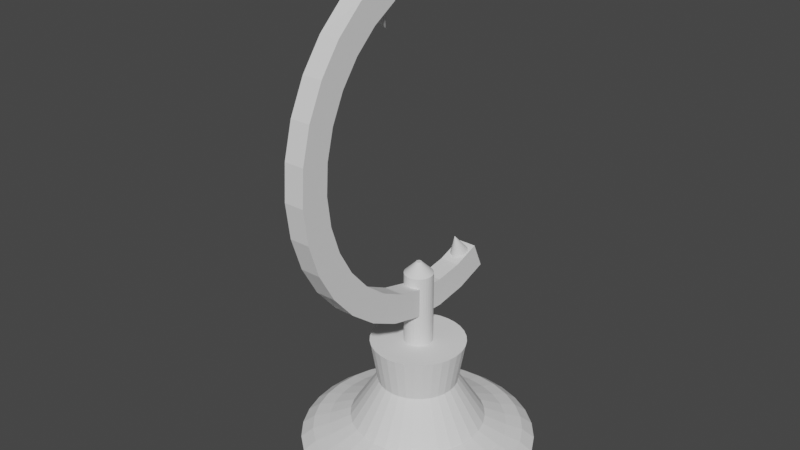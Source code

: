 # Source: Globe.blend  (saved by Blender 2.81.16; exported with 4.5.12 LTS)
import bpy
from mathutils import Matrix  # noqa: F401  (used for matrix-valued properties, if any)

bpy.ops.wm.read_factory_settings(use_empty=True)
scene = bpy.context.scene
scene.name = 'Scene'

# ---- collections
col_collection = bpy.data.collections.new('Collection'); scene.collection.children.link(col_collection)

# ---- world
world_world = bpy.data.worlds.new('World'); scene.world = world_world
world_world.use_nodes = True; world_world.node_tree.nodes.clear()
_N = world_world.node_tree.nodes; _L = world_world.node_tree.links
n0 = _N.new('ShaderNodeOutputWorld'); n0.name = 'World Output'; n0.location = (300, 300)
n1 = _N.new('ShaderNodeBackground'); n1.name = 'Background'; n1.location = (10, 300)
n1.inputs[0].default_value = (0.05088, 0.05088, 0.05088, 1.0)
_L.new(n1.outputs[0], n0.inputs[0])
n0.is_active_output = True
world_world.color = (0.05088, 0.05088, 0.05088)
world_world.use_sun_shadow = False
world_world.sun_shadow_jitter_overblur = 0.0

# ---- meshes
me_circle = bpy.data.meshes.new('Circle')
me_circle.from_pydata([(0.0, 1.0, 0.0), (-0.1951, 0.9808, 0.0), (-0.3827, 0.9239, 0.0), (-0.5556, 0.8315, 0.0), (-0.7071, 0.7071, 0.0), (-0.8315, 0.5556, 0.0), (-0.9239, 0.3827, 0.0), (-0.9808, 0.1951, 0.0), (-1.0, 7.55e-08, 0.0), (-0.9808, -0.1951, 0.0), (-0.9239, -0.3827, 0.0), (-0.8315, -0.5556, 0.0), (-0.7071, -0.7071, 0.0), (-0.5556, -0.8315, 0.0), (-0.3827, -0.9239, 0.0), (-0.1951, -0.9808, 0.0), (3.258e-07, -1.0, 0.0), (0.1951, -0.9808, 0.0), (0.3827, -0.9239, 0.0), (0.5556, -0.8315, 0.0), (0.7071, -0.7071, 0.0), (0.8315, -0.5556, 0.0), (0.9239, -0.3827, 0.0), (0.9808, -0.1951, 0.0), (1.0, 9.656e-07, 0.0), (0.9808, 0.1951, 0.0), (0.9239, 0.3827, 0.0), (0.8315, 0.5556, 0.0), (0.7071, 0.7071, 0.0), (0.5556, 0.8315, 0.0), (0.3827, 0.9239, 0.0), (0.1951, 0.9808, 0.0), (-0.02381, 0.1197, 0.935), (2.176e-07, 0.122, 0.935), (-0.0467, 0.1127, 0.935), (-0.06779, 0.1015, 0.935), (-0.08628, 0.08628, 0.935), (-0.1015, 0.06779, 0.935), (-0.1127, 0.0467, 0.935), (-0.1197, 0.02381, 0.935), (-0.122, -7.027e-09, 0.935), (-0.1197, -0.02381, 0.935), (-0.1127, -0.0467, 0.935), (-0.1015, -0.06779, 0.935), (-0.08628, -0.08628, 0.935), (-0.06779, -0.1015, 0.935), (-0.0467, -0.1127, 0.935), (-0.02381, -0.1197, 0.935), (3.242e-08, -0.122, 0.935), (0.02381, -0.1197, 0.935), (0.0467, -0.1127, 0.935), (0.06779, -0.1015, 0.935), (0.08628, -0.08628, 0.935), (0.1015, -0.06779, 0.935), (0.1127, -0.0467, 0.935), (0.1197, -0.02381, 0.935), (0.122, 1.082e-07, 0.935), (0.1197, 0.02381, 0.935), (0.1127, 0.0467, 0.935), (0.1015, 0.06779, 0.935), (0.08628, 0.08628, 0.935), (0.06779, 0.1015, 0.935), (0.0467, 0.1127, 0.935), (0.02381, 0.1197, 0.935), (-0.175, 0.88, 0.07826), (3.924e-08, 0.8972, 0.07826), (-0.3434, 0.8289, 0.07826), (-0.4985, 0.746, 0.07826), (-0.6344, 0.6344, 0.07826), (-0.746, 0.4985, 0.07826), (-0.8289, 0.3434, 0.07826), (-0.88, 0.175, 0.07826), (-0.8972, 5.973e-08, 0.07826), (-0.88, -0.175, 0.07826), (-0.8289, -0.3434, 0.07826), (-0.746, -0.4985, 0.07826), (-0.6344, -0.6344, 0.07826), (-0.4985, -0.746, 0.07826), (-0.3434, -0.8289, 0.07826), (-0.175, -0.88, 0.07826), (2.943e-07, -0.8972, 0.07826), (0.175, -0.88, 0.07826), (0.3434, -0.8289, 0.07826), (0.4985, -0.746, 0.07826), (0.6344, -0.6344, 0.07826), (0.746, -0.4985, 0.07826), (0.8289, -0.3434, 0.07826), (0.88, -0.175, 0.07826), (0.8972, 8.71e-07, 0.07826), (0.88, 0.175, 0.07826), (0.8289, 0.3434, 0.07826), (0.746, 0.4985, 0.07826), (0.6344, 0.6344, 0.07826), (0.4985, 0.746, 0.07826), (0.3434, 0.8289, 0.07826), (0.175, 0.88, 0.07826), (-0.148, 0.7443, 0.1174), (9.881e-08, 0.7589, 0.1174), (-0.2904, 0.7011, 0.1174), (-0.4216, 0.631, 0.1174), (-0.5366, 0.5366, 0.1174), (-0.631, 0.4216, 0.1174), (-0.7011, 0.2904, 0.1174), (-0.7443, 0.148, 0.1174), (-0.7589, 3.745e-08, 0.1174), (-0.7443, -0.148, 0.1174), (-0.7011, -0.2904, 0.1174), (-0.631, -0.4216, 0.1174), (-0.5366, -0.5366, 0.1174), (-0.4216, -0.631, 0.1174), (-0.2904, -0.7011, 0.1174), (-0.148, -0.7443, 0.1174), (2.466e-07, -0.7589, 0.1174), (0.148, -0.7443, 0.1174), (0.2904, -0.7011, 0.1174), (0.4216, -0.631, 0.1174), (0.5366, -0.5366, 0.1174), (0.631, -0.4216, 0.1174), (0.7011, -0.2904, 0.1174), (0.7443, -0.148, 0.1174), (0.7589, 7.29e-07, 0.1174), (0.7443, 0.148, 0.1174), (0.7011, 0.2904, 0.1174), (0.631, 0.4216, 0.1174), (0.5366, 0.5366, 0.1174), (0.4216, 0.631, 0.1174), (0.2904, 0.7011, 0.1174), (0.148, 0.7443, 0.1174), (-0.1121, 0.5634, 0.1964), (1.968e-07, 0.5745, 0.1964), (-0.2198, 0.5307, 0.1964), (-0.3192, 0.4776, 0.1964), (-0.4062, 0.4062, 0.1964), (-0.4776, 0.3192, 0.1964), (-0.5307, 0.2198, 0.1964), (-0.5634, 0.1121, 0.1964), (-0.5745, 8.678e-10, 0.1964), (-0.5634, -0.1121, 0.1964), (-0.5307, -0.2198, 0.1964), (-0.4776, -0.3192, 0.1964), (-0.4062, -0.4062, 0.1964), (-0.3192, -0.4776, 0.1964), (-0.2198, -0.5307, 0.1964), (-0.1121, -0.5634, 0.1964), (2.059e-07, -0.5745, 0.1964), (0.1121, -0.5634, 0.1964), (0.2198, -0.5307, 0.1964), (0.3192, -0.4776, 0.1964), (0.4062, -0.4062, 0.1964), (0.4776, -0.3191, 0.1964), (0.5307, -0.2198, 0.1964), (0.5634, -0.1121, 0.1964), (0.5745, 5.406e-07, 0.1964), (0.5634, 0.1121, 0.1964), (0.5307, 0.2198, 0.1964), (0.4776, 0.3192, 0.1964), (0.4062, 0.4062, 0.1964), (0.3191, 0.4776, 0.1964), (0.2198, 0.5307, 0.1964), (0.1121, 0.5634, 0.1964), (-0.06615, 0.3325, 0.5657), (1.722e-07, 0.3391, 0.5657), (-0.1298, 0.3132, 0.5657), (-0.1884, 0.2819, 0.5657), (-0.2397, 0.2397, 0.5657), (-0.2819, 0.1884, 0.5657), (-0.3132, 0.1298, 0.5657), (-0.3325, 0.06615, 0.5657), (-0.3391, 3.401e-08, 0.5657), (-0.3325, -0.06615, 0.5657), (-0.3132, -0.1297, 0.5657), (-0.2819, -0.1884, 0.5657), (-0.2397, -0.2397, 0.5657), (-0.1884, -0.2819, 0.5657), (-0.1297, -0.3132, 0.5657), (-0.06615, -0.3325, 0.5657), (1.167e-07, -0.3391, 0.5657), (0.06615, -0.3325, 0.5657), (0.1298, -0.3132, 0.5657), (0.1884, -0.2819, 0.5657), (0.2397, -0.2397, 0.5657), (0.2819, -0.1884, 0.5657), (0.3132, -0.1297, 0.5657), (0.3325, -0.06615, 0.5657), (0.3391, 3.575e-07, 0.5657), (0.3325, 0.06615, 0.5657), (0.3132, 0.1298, 0.5657), (0.2819, 0.1884, 0.5657), (0.2397, 0.2397, 0.5657), (0.1884, 0.2819, 0.5657), (0.1297, 0.3132, 0.5657), (0.06615, 0.3325, 0.5657), (-0.07855, 0.3949, 0.935), (3.21e-07, 0.4026, 0.935), (-0.1541, 0.372, 0.935), (-0.2237, 0.3348, 0.935), (-0.2847, 0.2847, 0.935), (-0.3348, 0.2237, 0.935), (-0.372, 0.1541, 0.935), (-0.3949, 0.07855, 0.935), (-0.4026, -3.836e-08, 0.935), (-0.3949, -0.07855, 0.935), (-0.372, -0.1541, 0.935), (-0.3348, -0.2237, 0.935), (-0.2847, -0.2847, 0.935), (-0.2237, -0.3348, 0.935), (-0.1541, -0.372, 0.935), (-0.07855, -0.3949, 0.935), (1.519e-07, -0.4026, 0.935), (0.07855, -0.3949, 0.935), (0.1541, -0.372, 0.935), (0.2237, -0.3348, 0.935), (0.2847, -0.2847, 0.935), (0.3348, -0.2237, 0.935), (0.372, -0.1541, 0.935), (0.3949, -0.07855, 0.935), (0.4026, 3.541e-07, 0.935), (0.3949, 0.07855, 0.935), (0.372, 0.1541, 0.935), (0.3348, 0.2237, 0.935), (0.2847, 0.2847, 0.935), (0.2237, 0.3348, 0.935), (0.1541, 0.372, 0.935), (0.07855, 0.3949, 0.935), (0.0467, 0.1127, 1.327), (0.06779, 0.1015, 1.327), (0.08628, 0.08628, 1.327), (0.1015, 0.06779, 1.327), (0.1127, 0.0467, 1.327), (0.1197, 0.02381, 1.327), (0.122, 1.082e-07, 1.327), (0.1197, -0.02381, 1.327), (0.1127, -0.0467, 1.327), (0.1015, -0.06779, 1.327), (0.08628, -0.08628, 1.327), (0.06779, -0.1015, 1.327), (0.0467, -0.1127, 1.327), (0.02381, -0.1197, 1.327), (9.096e-08, -0.122, 1.327), (-0.02381, -0.1197, 1.327), (-0.0467, -0.1127, 1.327), (-0.06779, -0.1015, 1.327), (-0.08628, -0.08628, 1.327), (-0.1015, -0.06779, 1.327), (-0.1127, -0.0467, 1.327), (-0.1197, -0.02381, 1.327), (-0.122, -7.027e-09, 1.327), (-0.1197, 0.02381, 1.327), (-0.1127, 0.0467, 1.327), (-0.1015, 0.06779, 1.327), (-0.08628, 0.08628, 1.327), (-0.06779, 0.1015, 1.327), (0.02381, 0.1197, 1.327), (-0.0467, 0.1127, 1.327), (-0.02381, 0.1197, 1.327), (2.762e-07, 0.122, 1.327), (-0.02381, 0.1197, 1.562), (-0.004431, 0.02228, 1.661), (5.038e-07, 0.02271, 1.661), (3.347e-07, 0.122, 1.562), (-0.0467, 0.1127, 1.562), (-0.008691, 0.02098, 1.661), (-0.06779, 0.1015, 1.562), (-0.01262, 0.01888, 1.661), (-0.08628, 0.08628, 1.562), (-0.01606, 0.01606, 1.661), (-0.1015, 0.06779, 1.562), (-0.01888, 0.01262, 1.661), (-0.1127, 0.0467, 1.562), (-0.02098, 0.008691, 1.661), (-0.1197, 0.02381, 1.562), (-0.02227, 0.004431, 1.661), (-0.122, -7.027e-09, 1.562), (-0.02271, -2.235e-08, 1.661), (-0.1197, -0.02381, 1.562), (-0.02227, -0.004431, 1.661), (-0.1127, -0.0467, 1.562), (-0.02098, -0.008691, 1.661), (-0.1015, -0.06779, 1.562), (-0.01888, -0.01262, 1.661), (-0.08628, -0.08628, 1.562), (-0.01606, -0.01606, 1.661), (-0.06779, -0.1015, 1.562), (-0.01262, -0.01888, 1.661), (-0.0467, -0.1127, 1.562), (-0.008691, -0.02098, 1.661), (-0.02381, -0.1197, 1.562), (-0.004431, -0.02228, 1.661), (1.495e-07, -0.122, 1.562), (1.388e-07, -0.02271, 1.661), (0.02381, -0.1197, 1.562), (0.004431, -0.02228, 1.661), (0.0467, -0.1127, 1.562), (0.008692, -0.02098, 1.661), (0.06779, -0.1015, 1.562), (0.01262, -0.01888, 1.661), (0.08628, -0.08628, 1.562), (0.01606, -0.01606, 1.661), (0.1015, -0.06779, 1.562), (0.01888, -0.01262, 1.661), (0.1127, -0.0467, 1.562), (0.02098, -0.008691, 1.661), (0.1197, -0.02381, 1.562), (0.02228, -0.004431, 1.661), (0.122, 1.082e-07, 1.562), (0.02271, -2.235e-08, 1.661), (0.1197, 0.02381, 1.562), (0.02228, 0.004431, 1.661), (0.1127, 0.0467, 1.562), (0.02098, 0.008691, 1.661), (0.1015, 0.06779, 1.562), (0.01888, 0.01262, 1.661), (0.08628, 0.08628, 1.562), (0.01606, 0.01606, 1.661), (0.06779, 0.1015, 1.562), (0.01262, 0.01888, 1.661), (0.0467, 0.1127, 1.562), (0.008691, 0.02098, 1.661), (0.02381, 0.1197, 1.562), (0.004431, 0.02228, 1.661)], [], [(243, 242, 280, 278), (64, 65, 0, 1), (66, 64, 1, 2), (67, 66, 2, 3), (68, 67, 3, 4), (69, 68, 4, 5), (70, 69, 5, 6), (71, 70, 6, 7), (72, 71, 7, 8), (73, 72, 8, 9), (74, 73, 9, 10), (75, 74, 10, 11), (76, 75, 11, 12), (77, 76, 12, 13), (78, 77, 13, 14), (79, 78, 14, 15), (80, 79, 15, 16), (81, 80, 16, 17), (82, 81, 17, 18), (83, 82, 18, 19), (84, 83, 19, 20), (85, 84, 20, 21), (86, 85, 21, 22), (87, 86, 22, 23), (88, 87, 23, 24), (89, 88, 24, 25), (90, 89, 25, 26), (91, 90, 26, 27), (92, 91, 27, 28), (93, 92, 28, 29), (94, 93, 29, 30), (95, 94, 30, 31), (65, 95, 31, 0), (96, 97, 65, 64), (98, 96, 64, 66), (99, 98, 66, 67), (100, 99, 67, 68), (101, 100, 68, 69), (102, 101, 69, 70), (103, 102, 70, 71), (104, 103, 71, 72), (105, 104, 72, 73), (106, 105, 73, 74), (107, 106, 74, 75), (108, 107, 75, 76), (109, 108, 76, 77), (110, 109, 77, 78), (111, 110, 78, 79), (112, 111, 79, 80), (113, 112, 80, 81), (114, 113, 81, 82), (115, 114, 82, 83), (116, 115, 83, 84), (117, 116, 84, 85), (118, 117, 85, 86), (119, 118, 86, 87), (120, 119, 87, 88), (121, 120, 88, 89), (122, 121, 89, 90), (123, 122, 90, 91), (124, 123, 91, 92), (125, 124, 92, 93), (126, 125, 93, 94), (127, 126, 94, 95), (97, 127, 95, 65), (128, 129, 97, 96), (130, 128, 96, 98), (131, 130, 98, 99), (132, 131, 99, 100), (133, 132, 100, 101), (134, 133, 101, 102), (135, 134, 102, 103), (136, 135, 103, 104), (137, 136, 104, 105), (138, 137, 105, 106), (139, 138, 106, 107), (140, 139, 107, 108), (141, 140, 108, 109), (142, 141, 109, 110), (143, 142, 110, 111), (144, 143, 111, 112), (145, 144, 112, 113), (146, 145, 113, 114), (147, 146, 114, 115), (148, 147, 115, 116), (149, 148, 116, 117), (150, 149, 117, 118), (151, 150, 118, 119), (152, 151, 119, 120), (153, 152, 120, 121), (154, 153, 121, 122), (155, 154, 122, 123), (156, 155, 123, 124), (157, 156, 124, 125), (158, 157, 125, 126), (159, 158, 126, 127), (129, 159, 127, 97), (160, 161, 129, 128), (162, 160, 128, 130), (163, 162, 130, 131), (164, 163, 131, 132), (165, 164, 132, 133), (166, 165, 133, 134), (167, 166, 134, 135), (168, 167, 135, 136), (169, 168, 136, 137), (170, 169, 137, 138), (171, 170, 138, 139), (172, 171, 139, 140), (173, 172, 140, 141), (174, 173, 141, 142), (175, 174, 142, 143), (176, 175, 143, 144), (177, 176, 144, 145), (178, 177, 145, 146), (179, 178, 146, 147), (180, 179, 147, 148), (181, 180, 148, 149), (182, 181, 149, 150), (183, 182, 150, 151), (184, 183, 151, 152), (185, 184, 152, 153), (186, 185, 153, 154), (187, 186, 154, 155), (188, 187, 155, 156), (189, 188, 156, 157), (190, 189, 157, 158), (191, 190, 158, 159), (161, 191, 159, 129), (193, 223, 191, 161), (223, 222, 190, 191), (222, 221, 189, 190), (221, 220, 188, 189), (220, 219, 187, 188), (219, 218, 186, 187), (218, 217, 185, 186), (217, 216, 184, 185), (216, 215, 183, 184), (215, 214, 182, 183), (214, 213, 181, 182), (213, 212, 180, 181), (212, 211, 179, 180), (211, 210, 178, 179), (210, 209, 177, 178), (209, 208, 176, 177), (208, 207, 175, 176), (207, 206, 174, 175), (206, 205, 173, 174), (205, 204, 172, 173), (204, 203, 171, 172), (203, 202, 170, 171), (202, 201, 169, 170), (201, 200, 168, 169), (200, 199, 167, 168), (199, 198, 166, 167), (198, 197, 165, 166), (197, 196, 164, 165), (196, 195, 163, 164), (195, 194, 162, 163), (194, 192, 160, 162), (192, 193, 161, 160), (32, 33, 193, 192), (34, 32, 192, 194), (35, 34, 194, 195), (36, 35, 195, 196), (37, 36, 196, 197), (38, 37, 197, 198), (39, 38, 198, 199), (40, 39, 199, 200), (41, 40, 200, 201), (42, 41, 201, 202), (43, 42, 202, 203), (44, 43, 203, 204), (45, 44, 204, 205), (46, 45, 205, 206), (47, 46, 206, 207), (48, 47, 207, 208), (49, 48, 208, 209), (50, 49, 209, 210), (51, 50, 210, 211), (52, 51, 211, 212), (53, 52, 212, 213), (54, 53, 213, 214), (55, 54, 214, 215), (56, 55, 215, 216), (57, 56, 216, 217), (58, 57, 217, 218), (59, 58, 218, 219), (60, 59, 219, 220), (61, 60, 220, 221), (62, 61, 221, 222), (63, 62, 222, 223), (33, 63, 223, 193), (254, 253, 260, 256), (229, 228, 308, 306), (242, 241, 282, 280), (228, 227, 310, 308), (241, 240, 284, 282), (227, 226, 312, 310), (240, 239, 286, 284), (257, 261, 263, 265, 267, 269, 271, 273, 275, 277, 279, 281, 283, 285, 287, 289, 291, 293, 295, 297, 299, 301, 303, 305, 307, 309, 311, 313, 315, 317, 319, 258), (226, 225, 314, 312), (239, 238, 288, 286), (252, 255, 259, 318), (225, 224, 316, 314), (238, 237, 290, 288), (251, 250, 264, 262), (224, 252, 318, 316), (237, 236, 292, 290), (250, 249, 266, 264), (33, 32, 254, 255), (236, 235, 294, 292), (249, 248, 268, 266), (253, 251, 262, 260), (235, 234, 296, 294), (248, 247, 270, 268), (234, 233, 298, 296), (247, 246, 272, 270), (233, 232, 300, 298), (246, 245, 274, 272), (232, 231, 302, 300), (245, 244, 276, 274), (231, 230, 304, 302), (244, 243, 278, 276), (230, 229, 306, 304), (257, 258, 259, 256), (261, 257, 256, 260), (263, 261, 260, 262), (265, 263, 262, 264), (267, 265, 264, 266), (269, 267, 266, 268), (271, 269, 268, 270), (273, 271, 270, 272), (275, 273, 272, 274), (277, 275, 274, 276), (279, 277, 276, 278), (281, 279, 278, 280), (283, 281, 280, 282), (285, 283, 282, 284), (287, 285, 284, 286), (289, 287, 286, 288), (291, 289, 288, 290), (293, 291, 290, 292), (295, 293, 292, 294), (297, 295, 294, 296), (299, 297, 296, 298), (301, 299, 298, 300), (303, 301, 300, 302), (305, 303, 302, 304), (307, 305, 304, 306), (309, 307, 306, 308), (311, 309, 308, 310), (313, 311, 310, 312), (315, 313, 312, 314), (317, 315, 314, 316), (319, 317, 316, 318), (258, 319, 318, 259), (255, 254, 256, 259), (56, 57, 229, 230), (42, 43, 243, 244), (55, 56, 230, 231), (41, 42, 244, 245), (54, 55, 231, 232), (40, 41, 245, 246), (53, 54, 232, 233), (39, 40, 246, 247), (52, 53, 233, 234), (38, 39, 247, 248), (51, 52, 234, 235), (34, 35, 251, 253), (37, 38, 248, 249), (50, 51, 235, 236), (36, 37, 249, 250), (49, 50, 236, 237), (62, 63, 252, 224), (35, 36, 250, 251), (48, 49, 237, 238), (61, 62, 224, 225), (63, 33, 255, 252), (47, 48, 238, 239), (60, 61, 225, 226), (46, 47, 239, 240), (59, 60, 226, 227), (45, 46, 240, 241), (58, 59, 227, 228), (44, 45, 241, 242), (57, 58, 228, 229), (32, 34, 253, 254), (43, 44, 242, 243), (1, 0, 31, 30, 29, 28, 27, 26, 25, 24, 23, 22, 21, 20, 19, 18, 17, 16, 15, 14, 13, 12, 11, 10, 9, 8, 7, 6, 5, 4, 3, 2)])
_uv = me_circle.uv_layers.new(name='UVMap')
_uv.uv.foreach_set('vector', [0.0, 0.0, 0.0, 0.0, 0.0, 0.0, 0.0, 0.0, 0.0, 0.0, 0.0, 0.0, 0.0, 0.0, 0.0, 0.0, 0.0, 0.0, 0.0, 0.0, 0.0, 0.0, 0.0, 0.0, 0.0, 0.0, 0.0, 0.0, 0.0, 0.0, 0.0, 0.0, 0.0, 0.0, 0.0, 0.0, 0.0, 0.0, 0.0, 0.0, 0.0, 0.0, 0.0, 0.0, 0.0, 0.0, 0.0, 0.0, 0.0, 0.0, 0.0, 0.0, 0.0, 0.0, 0.0, 0.0, 0.0, 0.0, 0.0, 0.0, 0.0, 0.0, 0.0, 0.0, 0.0, 0.0, 0.0, 0.0, 0.0, 0.0, 0.0, 0.0, 0.0, 0.0, 0.0, 0.0, 0.0, 0.0, 0.0, 0.0, 0.0, 0.0, 0.0, 0.0, 0.0, 0.0, 0.0, 0.0, 0.0, 0.0, 0.0, 0.0, 0.0, 0.0, 0.0, 0.0, 0.0, 0.0, 0.0, 0.0, 0.0, 0.0, 0.0, 0.0, 0.0, 0.0, 0.0, 0.0, 0.0, 0.0, 0.0, 0.0, 0.0, 0.0, 0.0, 0.0, 0.0, 0.0, 0.0, 0.0, 0.0, 0.0, 0.0, 0.0, 0.0, 0.0, 0.0, 0.0, 0.0, 0.0, 0.0, 0.0, 0.0, 0.0, 0.0, 0.0, 0.0, 0.0, 0.0, 0.0, 0.0, 0.0, 0.0, 0.0, 0.0, 0.0, 0.0, 0.0, 0.0, 0.0, 0.0, 0.0, 0.0, 0.0, 0.0, 0.0, 0.0, 0.0, 0.0, 0.0, 0.0, 0.0, 0.0, 0.0, 0.0, 0.0, 0.0, 0.0, 0.0, 0.0, 0.0, 0.0, 0.0, 0.0, 0.0, 0.0, 0.0, 0.0, 0.0, 0.0, 0.0, 0.0, 0.0, 0.0, 0.0, 0.0, 0.0, 0.0, 0.0, 0.0, 0.0, 0.0, 0.0, 0.0, 0.0, 0.0, 0.0, 0.0, 0.0, 0.0, 0.0, 0.0, 0.0, 0.0, 0.0, 0.0, 0.0, 0.0, 0.0, 0.0, 0.0, 0.0, 0.0, 0.0, 0.0, 0.0, 0.0, 0.0, 0.0, 0.0, 0.0, 0.0, 0.0, 0.0, 0.0, 0.0, 0.0, 0.0, 0.0, 0.0, 0.0, 0.0, 0.0, 0.0, 0.0, 0.0, 0.0, 0.0, 0.0, 0.0, 0.0, 0.0, 0.0, 0.0, 0.0, 0.0, 0.0, 0.0, 0.0, 0.0, 0.0, 0.0, 0.0, 0.0, 0.0, 0.0, 0.0, 0.0, 0.0, 0.0, 0.0, 0.0, 0.0, 0.0, 0.0, 0.0, 0.0, 0.0, 0.0, 0.0, 0.0, 0.0, 0.0, 0.0, 0.0, 0.0, 0.0, 0.0, 0.0, 0.0, 0.0, 0.0, 0.0, 0.0, 0.0, 0.0, 0.0, 0.0, 0.0, 0.0, 0.0, 0.0, 0.0, 0.0, 0.0, 0.0, 0.0, 0.0, 0.0, 0.0, 0.0, 0.0, 0.0, 0.0, 0.0, 0.0, 0.0, 0.0, 0.0, 0.0, 0.0, 0.0, 0.0, 0.0, 0.0, 0.0, 0.0, 0.0, 0.0, 0.0, 0.0, 0.0, 0.0, 0.0, 0.0, 0.0, 0.0, 0.0, 0.0, 0.0, 0.0, 0.0, 0.0, 0.0, 0.0, 0.0, 0.0, 0.0, 0.0, 0.0, 0.0, 0.0, 0.0, 0.0, 0.0, 0.0, 0.0, 0.0, 0.0, 0.0, 0.0, 0.0, 0.0, 0.0, 0.0, 0.0, 0.0, 0.0, 0.0, 0.0, 0.0, 0.0, 0.0, 0.0, 0.0, 0.0, 0.0, 0.0, 0.0, 0.0, 0.0, 0.0, 0.0, 0.0, 0.0, 0.0, 0.0, 0.0, 0.0, 0.0, 0.0, 0.0, 0.0, 0.0, 0.0, 0.0, 0.0, 0.0, 0.0, 0.0, 0.0, 0.0, 0.0, 0.0, 0.0, 0.0, 0.0, 0.0, 0.0, 0.0, 0.0, 0.0, 0.0, 0.0, 0.0, 0.0, 0.0, 0.0, 0.0, 0.0, 0.0, 0.0, 0.0, 0.0, 0.0, 0.0, 0.0, 0.0, 0.0, 0.0, 0.0, 0.0, 0.0, 0.0, 0.0, 0.0, 0.0, 0.0, 0.0, 0.0, 0.0, 0.0, 0.0, 0.0, 0.0, 0.0, 0.0, 0.0, 0.0, 0.0, 0.0, 0.0, 0.0, 0.0, 0.0, 0.0, 0.0, 0.0, 0.0, 0.0, 0.0, 0.0, 0.0, 0.0, 0.0, 0.0, 0.0, 0.0, 0.0, 0.0, 0.0, 0.0, 0.0, 0.0, 0.0, 0.0, 0.0, 0.0, 0.0, 0.0, 0.0, 0.0, 0.0, 0.0, 0.0, 0.0, 0.0, 0.0, 0.0, 0.0, 0.0, 0.0, 0.0, 0.0, 0.0, 0.0, 0.0, 0.0, 0.0, 0.0, 0.0, 0.0, 0.0, 0.0, 0.0, 0.0, 0.0, 0.0, 0.0, 0.0, 0.0, 0.0, 0.0, 0.0, 0.0, 0.0, 0.0, 0.0, 0.0, 0.0, 0.0, 0.0, 0.0, 0.0, 0.0, 0.0, 0.0, 0.0, 0.0, 0.0, 0.0, 0.0, 0.0, 0.0, 0.0, 0.0, 0.0, 0.0, 0.0, 0.0, 0.0, 0.0, 0.0, 0.0, 0.0, 0.0, 0.0, 0.0, 0.0, 0.0, 0.0, 0.0, 0.0, 0.0, 0.0, 0.0, 0.0, 0.0, 0.0, 0.0, 0.0, 0.0, 0.0, 0.0, 0.0, 0.0, 0.0, 0.0, 0.0, 0.0, 0.0, 0.0, 0.0, 0.0, 0.0, 0.0, 0.0, 0.0, 0.0, 0.0, 0.0, 0.0, 0.0, 0.0, 0.0, 0.0, 0.0, 0.0, 0.0, 0.0, 0.0, 0.0, 0.0, 0.0, 0.0, 0.0, 0.0, 0.0, 0.0, 0.0, 0.0, 0.0, 0.0, 0.0, 0.0, 0.0, 0.0, 0.0, 0.0, 0.0, 0.0, 0.0, 0.0, 0.0, 0.0, 0.0, 0.0, 0.0, 0.0, 0.0, 0.0, 0.0, 0.0, 0.0, 0.0, 0.0, 0.0, 0.0, 0.0, 0.0, 0.0, 0.0, 0.0, 0.0, 0.0, 0.0, 0.0, 0.0, 0.0, 0.0, 0.0, 0.0, 0.0, 0.0, 0.0, 0.0, 0.0, 0.0, 0.0, 0.0, 0.0, 0.0, 0.0, 0.0, 0.0, 0.0, 0.0, 0.0, 0.0, 0.0, 0.0, 0.0, 0.0, 0.0, 0.0, 0.0, 0.0, 0.0, 0.0, 0.0, 0.0, 0.0, 0.0, 0.0, 0.0, 0.0, 0.0, 0.0, 0.0, 0.0, 0.0, 0.0, 0.0, 0.0, 0.0, 0.0, 0.0, 0.0, 0.0, 0.0, 0.0, 0.0, 0.0, 0.0, 0.0, 0.0, 0.0, 0.0, 0.0, 0.0, 0.0, 0.0, 0.0, 0.0, 0.0, 0.0, 0.0, 0.0, 0.0, 0.0, 0.0, 0.0, 0.0, 0.0, 0.0, 0.0, 0.0, 0.0, 0.0, 0.0, 0.0, 0.0, 0.0, 0.0, 0.0, 0.0, 0.0, 0.0, 0.0, 0.0, 0.0, 0.0, 0.0, 0.0, 0.0, 0.0, 0.0, 0.0, 0.0, 0.0, 0.0, 0.0, 0.0, 0.0, 0.0, 0.0, 0.0, 0.0, 0.0, 0.0, 0.0, 0.0, 0.0, 0.0, 0.0, 0.0, 0.0, 0.0, 0.0, 0.0, 0.0, 0.0, 0.0, 0.0, 0.0, 0.0, 0.0, 0.0, 0.0, 0.0, 0.0, 0.0, 0.0, 0.0, 0.0, 0.0, 0.0, 0.0, 0.0, 0.0, 0.0, 0.0, 0.0, 0.0, 0.0, 0.0, 0.0, 0.0, 0.0, 0.0, 0.0, 0.0, 0.0, 0.0, 0.0, 0.0, 0.0, 0.0, 0.0, 0.0, 0.0, 0.0, 0.0, 0.0, 0.0, 0.0, 0.0, 0.0, 0.0, 0.0, 0.0, 0.0, 0.0, 0.0, 0.0, 0.0, 0.0, 0.0, 0.0, 0.0, 0.0, 0.0, 0.0, 0.0, 0.0, 0.0, 0.0, 0.0, 0.0, 0.0, 0.0, 0.0, 0.0, 0.0, 0.0, 0.0, 0.0, 0.0, 0.0, 0.0, 0.0, 0.0, 0.0, 0.0, 0.0, 0.0, 0.0, 0.0, 0.0, 0.0, 0.0, 0.0, 0.0, 0.0, 0.0, 0.0, 0.0, 0.0, 0.0, 0.0, 0.0, 0.0, 0.0, 0.0, 0.0, 0.0, 0.0, 0.0, 0.0, 0.0, 0.0, 0.0, 0.0, 0.0, 0.0, 0.0, 0.0, 0.0, 0.0, 0.0, 0.0, 0.0, 0.0, 0.0, 0.0, 0.0, 0.0, 0.0, 0.0, 0.0, 0.0, 0.0, 0.0, 0.0, 0.0, 0.0, 0.0, 0.0, 0.0, 0.0, 0.0, 0.0, 0.0, 0.0, 0.0, 0.0, 0.0, 0.0, 0.0, 0.0, 0.0, 0.0, 0.0, 0.0, 0.0, 0.0, 0.0, 0.0, 0.0, 0.0, 0.0, 0.0, 0.0, 0.0, 0.0, 0.0, 0.0, 0.0, 0.0, 0.0, 0.0, 0.0, 0.0, 0.0, 0.0, 0.0, 0.0, 0.0, 0.0, 0.0, 0.0, 0.0, 0.0, 0.0, 0.0, 0.0, 0.0, 0.0, 0.0, 0.0, 0.0, 0.0, 0.0, 0.0, 0.0, 0.0, 0.0, 0.0, 0.0, 0.0, 0.0, 0.0, 0.0, 0.0, 0.0, 0.0, 0.0, 0.0, 0.0, 0.0, 0.0, 0.0, 0.0, 0.0, 0.0, 0.0, 0.0, 0.0, 0.0, 0.0, 0.0, 0.0, 0.0, 0.0, 0.0, 0.0, 0.0, 0.0, 0.0, 0.0, 0.0, 0.0, 0.0, 0.0, 0.0, 0.0, 0.0, 0.0, 0.0, 0.0, 0.0, 0.0, 0.0, 0.0, 0.0, 0.0, 0.0, 0.0, 0.0, 0.0, 0.0, 0.0, 0.0, 0.0, 0.0, 0.0, 0.0, 0.0, 0.0, 0.0, 0.0, 0.0, 0.0, 0.0, 0.0, 0.0, 0.0, 0.0, 0.0, 0.0, 0.0, 0.0, 0.0, 0.0, 0.0, 0.0, 0.0, 0.0, 0.0, 0.0, 0.0, 0.0, 0.0, 0.0, 0.0, 0.0, 0.0, 0.0, 0.0, 0.0, 0.0, 0.0, 0.0, 0.0, 0.0, 0.0, 0.0, 0.0, 0.0, 0.0, 0.0, 0.0, 0.0, 0.0, 0.0, 0.0, 0.0, 0.0, 0.0, 0.0, 0.0, 0.0, 0.0, 0.0, 0.0, 0.0, 0.0, 0.0, 0.0, 0.0, 0.0, 0.0, 0.0, 0.0, 0.0, 0.0, 0.0, 0.0, 0.0, 0.0, 0.0, 0.0, 0.0, 0.0, 0.0, 0.0, 0.0, 0.0, 0.0, 0.0, 0.0, 0.0, 0.0, 0.0, 0.0, 0.0, 0.0, 0.0, 0.0, 0.0, 0.0, 0.0, 0.0, 0.0, 0.0, 0.0, 0.0, 0.0, 0.0, 0.0, 0.0, 0.0, 0.0, 0.0, 0.0, 0.0, 0.0, 0.0, 0.0, 0.0, 0.0, 0.0, 0.0, 0.0, 0.0, 0.0, 0.0, 0.0, 0.0, 0.0, 0.0, 0.0, 0.0, 0.0, 0.0, 0.0, 0.0, 0.0, 0.0, 0.0, 0.0, 0.0, 0.0, 0.0, 0.0, 0.0, 0.0, 0.0, 0.0, 0.0, 0.0, 0.0, 0.0, 0.0, 0.0, 0.0, 0.0, 0.0, 0.0, 0.0, 0.0, 0.0, 0.0, 0.0, 0.0, 0.0, 0.0, 0.0, 0.0, 0.0, 0.0, 0.0, 0.0, 0.0, 0.0, 0.0, 0.0, 0.0, 0.0, 0.0, 0.0, 0.0, 0.0, 0.0, 0.0, 0.0, 0.0, 0.0, 0.0, 0.0, 0.0, 0.0, 0.0, 0.0, 0.0, 0.0, 0.0, 0.0, 0.0, 0.0, 0.0, 0.0, 0.0, 0.0, 0.0, 0.0, 0.0, 0.0, 0.0, 0.0, 0.0, 0.0, 0.0, 0.0, 0.0, 0.0, 0.0, 0.0, 0.0, 0.0, 0.0, 0.0, 0.0, 0.0, 0.0, 0.0, 0.0, 0.0, 0.0, 0.0, 0.0, 0.0, 0.0, 0.0, 0.0, 0.0, 0.0, 0.0, 0.0, 0.0, 0.0, 0.0, 0.0, 0.0, 0.0, 0.0, 0.0, 0.0, 0.0, 0.0, 0.0, 0.0, 0.0, 0.0, 0.0, 0.0, 0.0, 0.0, 0.0, 0.0, 0.0, 0.0, 0.0, 0.0, 0.0, 0.0, 0.0, 0.0, 0.0, 0.0, 0.0, 0.0, 0.0, 0.0, 0.0, 0.0, 0.0, 0.0, 0.0, 0.0, 0.0, 0.0, 0.0, 0.0, 0.0, 0.0, 0.0, 0.0, 0.0, 0.0, 0.0, 0.0, 0.0, 0.0, 0.0, 0.0, 0.0, 0.0, 0.0, 0.0, 0.0, 0.0, 0.0, 0.0, 0.0, 0.0, 0.0, 0.0, 0.0, 0.0, 0.0, 0.0, 0.0, 0.0, 0.0, 0.0, 0.0, 0.0, 0.0, 0.0, 0.0, 0.0, 0.0, 0.0, 0.0, 0.0, 0.0, 0.0, 0.0, 0.0, 0.0, 0.0, 0.0, 0.0, 0.0, 0.0, 0.0, 0.0, 0.0, 0.0, 0.0, 0.0, 0.0, 0.0, 0.0, 0.0, 0.0, 0.0, 0.0, 0.0, 0.0, 0.0, 0.0, 0.0, 0.0, 0.0, 0.0, 0.0, 0.0, 0.0, 0.0, 0.0, 0.0, 0.0, 0.0, 0.0, 0.0, 0.0, 0.0, 0.0, 0.0, 0.0, 0.0, 0.0, 0.0, 0.0, 0.0, 0.0, 0.0, 0.0, 0.0, 0.0, 0.0, 0.0, 0.0, 0.0, 0.0, 0.0, 0.0, 0.0, 0.0, 0.0, 0.0, 0.0, 0.0, 0.0, 0.0, 0.0, 0.0, 0.0, 0.0, 0.0, 0.0, 0.0, 0.0, 0.0, 0.0, 0.0, 0.0, 0.0, 0.0, 0.0, 0.0, 0.0, 0.0, 0.0, 0.0, 0.0, 0.0, 0.0, 0.0, 0.0, 0.0, 0.0, 0.0, 0.0, 0.0, 0.0, 0.0, 0.0, 0.0, 0.0, 0.0, 0.0, 0.0, 0.0, 0.0, 0.0, 0.0, 0.0, 0.0, 0.0, 0.0, 0.0, 0.0, 0.0, 0.0, 0.0, 0.0, 0.0, 0.0, 0.0, 0.0, 0.0, 0.0, 0.0, 0.0, 0.0, 0.0, 0.0, 0.0, 0.0, 0.0, 0.0, 0.0, 0.0, 0.0, 0.0, 0.0, 0.0, 0.0, 0.0, 0.0, 0.0, 0.0, 0.0, 0.0, 0.0, 0.0, 0.0, 0.0, 0.0, 0.0, 0.0, 0.0, 0.0, 0.0, 0.0, 0.0, 0.0, 0.0, 0.0, 0.0, 0.0, 0.0, 0.0, 0.0, 0.0, 0.0, 0.0, 0.0, 0.0, 0.0, 0.0, 0.0, 0.0, 0.0, 0.0, 0.0, 0.0, 0.0, 0.0, 0.0, 0.0, 0.0, 0.0, 0.0, 0.0, 0.0, 0.0, 0.0, 0.0, 0.0, 0.0, 0.0, 0.0, 0.0, 0.0, 0.0, 0.0, 0.0, 0.0, 0.0, 0.0, 0.0, 0.0, 0.0, 0.0, 0.0, 0.0, 0.0, 0.0, 0.0, 0.0, 0.0, 0.0, 0.0, 0.0, 0.0, 0.0, 0.0, 0.0, 0.0, 0.0, 0.0, 0.0, 0.0, 0.0, 0.0, 0.0, 0.0, 0.0, 0.0, 0.0, 0.0, 0.0, 0.0, 0.0, 0.0, 0.0, 0.0, 0.0, 0.0, 0.0, 0.0, 0.0, 0.0, 0.0, 0.0, 0.0, 0.0, 0.0, 0.0, 0.0, 0.0, 0.0, 0.0, 0.0, 0.0, 0.0, 0.0, 0.0, 0.0, 0.0, 0.0, 0.0, 0.0, 0.0, 0.0, 0.0, 0.0, 0.0, 0.0, 0.0, 0.0, 0.0, 0.0, 0.0, 0.0, 0.0, 0.0, 0.0, 0.0, 0.0, 0.0, 0.0, 0.0, 0.0, 0.0, 0.0, 0.0, 0.0, 0.0, 0.0, 0.0, 0.0, 0.0, 0.0, 0.0, 0.0, 0.0, 0.0, 0.0, 0.0, 0.0, 0.0, 0.0, 0.0, 0.0, 0.0, 0.0, 0.0, 0.0, 0.0, 0.0, 0.0, 0.0, 0.0, 0.0, 0.0, 0.0, 0.0, 0.0, 0.0, 0.0, 0.0, 0.0, 0.0, 0.0, 0.0, 0.0, 0.0, 0.0, 0.0, 0.0, 0.0, 0.0, 0.0, 0.0, 0.0, 0.0, 0.0, 0.0, 0.0, 0.0, 0.0, 0.0, 0.0, 0.0, 0.0, 0.0, 0.0, 0.0, 0.0, 0.0, 0.0, 0.0, 0.0, 0.0, 0.0, 0.0, 0.0, 0.0, 0.0, 0.0, 0.0, 0.0, 0.0, 0.0, 0.0, 0.0, 0.0, 0.0, 0.0, 0.0, 0.0, 0.0, 0.0, 0.0, 0.0, 0.0, 0.0, 0.0, 0.0, 0.0, 0.0, 0.0, 0.0, 0.0, 0.0, 0.0, 0.0, 0.0, 0.0, 0.0, 0.0, 0.0, 0.0, 0.0, 0.0, 0.0, 0.0, 0.0, 0.0, 0.0, 0.0, 0.0, 0.0, 0.0, 0.0, 0.0, 0.0, 0.0, 0.0, 0.0, 0.0, 0.0, 0.0, 0.0, 0.0, 0.0, 0.0, 0.0, 0.0, 0.0, 0.0, 0.0, 0.0, 0.0, 0.0, 0.0, 0.0, 0.0, 0.0, 0.0, 0.0, 0.0, 0.0, 0.0, 0.0, 0.0, 0.0, 0.0, 0.0, 0.0, 0.0, 0.0, 0.0, 0.0, 0.0, 0.0, 0.0, 0.0, 0.0, 0.0, 0.0, 0.0, 0.0, 0.0, 0.0, 0.0, 0.0, 0.0, 0.0, 0.0, 0.0, 0.0, 0.0, 0.0, 0.0, 0.0, 0.0, 0.0, 0.0, 0.0, 0.0, 0.0, 0.0, 0.0, 0.0, 0.0, 0.0, 0.0, 0.0, 0.0, 0.0, 0.0, 0.0, 0.0, 0.0, 0.0, 0.0, 0.0, 0.0, 0.0, 0.0, 0.0, 0.0, 0.0, 0.0, 0.0, 0.0, 0.0, 0.0, 0.0, 0.0, 0.0, 0.0, 0.0, 0.0, 0.0, 0.0, 0.0, 0.0, 0.0, 0.0, 0.0, 0.0, 0.0, 0.0, 0.0, 0.0, 0.0, 0.0, 0.0, 0.0, 0.0, 0.0, 0.0, 0.0, 0.0, 0.0, 0.0, 0.0, 0.0, 0.0, 0.0, 0.0, 0.0, 0.0, 0.0, 0.0, 0.0, 0.0, 0.0, 0.0, 0.0, 0.0, 0.0, 0.0, 0.0, 0.0, 0.0, 0.0, 0.0, 0.0, 0.0, 0.0, 0.0, 0.0, 0.0, 0.0, 0.0, 0.0, 0.0, 0.0, 0.0, 0.0, 0.0, 0.0, 0.0, 0.0, 0.0, 0.0, 0.0, 0.0, 0.0, 0.0, 0.0, 0.0, 0.0, 0.0, 0.0, 0.0, 0.0, 0.0, 0.0, 0.0, 0.0, 0.0, 0.0, 0.0, 0.0, 0.0, 0.0, 0.0, 0.0, 0.0, 0.0, 0.0, 0.0, 0.0, 0.0, 0.0, 0.0, 0.0, 0.0, 0.0, 0.0, 0.0, 0.0, 0.0, 0.0, 0.0, 0.0, 0.0, 0.0, 0.0, 0.0, 0.0, 0.0, 0.0, 0.0, 0.0, 0.0, 0.0, 0.0, 0.0, 0.0, 0.0, 0.0, 0.0, 0.0, 0.0, 0.0, 0.0, 0.0, 0.0, 0.0, 0.0, 0.0, 0.0, 0.0, 0.0, 0.0, 0.0, 0.0, 0.0, 0.0, 0.0, 0.0, 0.0, 0.0, 0.0, 0.0, 0.0, 0.0, 0.0, 0.0, 0.0, 0.0, 0.0, 0.0, 0.0, 0.0, 0.0, 0.0, 0.0, 0.0, 0.0, 0.0, 0.0, 0.0, 0.0, 0.0, 0.0, 0.0, 0.0, 0.0, 0.0, 0.0, 0.0, 0.0, 0.0, 0.0, 0.0, 0.0, 0.0, 0.0, 0.0, 0.0, 0.0, 0.0, 0.0, 0.0, 0.0, 0.0, 0.0, 0.0, 0.0, 0.0, 0.0, 0.0, 0.0, 0.0, 0.0, 0.0, 0.0, 0.0, 0.0, 0.0, 0.0, 0.0, 0.0, 0.0, 0.0, 0.0, 0.0, 0.0, 0.0, 0.0, 0.0, 0.0, 0.0, 0.0, 0.0, 0.0, 0.0, 0.0, 0.0, 0.0, 0.0, 0.0, 0.0, 0.0, 0.0, 0.0, 0.0, 0.0, 0.0, 0.0, 0.0, 0.0, 0.0, 0.0, 0.0, 0.0, 0.0, 0.0, 0.0, 0.0, 0.0, 0.0, 0.0, 0.0, 0.0, 0.0, 0.0, 0.0, 0.0, 0.0, 0.0, 0.0, 0.0, 0.0, 0.0, 0.0, 0.0, 0.0, 0.0, 0.0, 0.0, 0.0, 0.0, 0.0, 0.0, 0.0, 0.0, 0.0, 0.0, 0.0, 0.0, 0.0, 0.0, 0.0, 0.0, 0.0, 0.0, 0.0, 0.0, 0.0, 0.0, 0.0, 0.0, 0.0, 0.0, 0.0, 0.0, 0.0, 0.0, 0.0, 0.0, 0.0, 0.0, 0.0, 0.0, 0.0, 0.0, 0.0, 0.0, 0.0, 0.0, 0.0, 0.0, 0.0, 0.0, 0.0, 0.0, 0.0, 0.0, 0.0, 0.0, 0.0, 0.0, 0.0, 0.0, 0.0, 0.0, 0.0, 0.0, 0.0, 0.0, 0.0, 0.0, 0.0, 0.0, 0.0, 0.0, 0.0, 0.0, 0.0, 0.0, 0.0, 0.0, 0.0, 0.0, 0.0, 0.0, 0.0, 0.0, 0.0, 0.0, 0.0, 0.0, 0.0, 0.0, 0.0, 0.0, 0.0, 0.0, 0.0, 0.0, 0.0, 0.0, 0.0, 0.0, 0.0, 0.0, 0.0, 0.0, 0.0, 0.0, 0.0, 0.0, 0.0, 0.0, 0.0, 0.0, 0.0, 0.0, 0.0, 0.0, 0.0, 0.0, 0.0, 0.0, 0.0, 0.0, 0.0, 0.0, 0.0, 0.0, 0.0, 0.0, 0.0, 0.0, 0.0, 0.0, 0.0, 0.0, 0.0, 0.0, 0.0, 0.0, 0.0, 0.0, 0.0, 0.0, 0.0, 0.0, 0.0, 0.0, 0.0, 0.0, 0.0, 0.0, 0.0, 0.0, 0.0, 0.0, 0.0, 0.0, 0.0, 0.0, 0.0, 0.0, 0.0, 0.0, 0.0, 0.0, 0.0, 0.0, 0.0, 0.0, 0.0, 0.0, 0.0, 0.0, 0.0, 0.0, 0.0, 0.0, 0.0, 0.0, 0.0, 0.0, 0.0, 0.0, 0.0, 0.0, 0.0, 0.0, 0.0, 0.0, 0.0, 0.0, 0.0, 0.0, 0.0, 0.0, 0.0, 0.0, 0.0, 0.0, 0.0, 0.0, 0.0, 0.0, 0.0, 0.0, 0.0, 0.0, 0.0, 0.0, 0.0, 0.0, 0.0, 0.0, 0.0, 0.0, 0.0, 0.0, 0.0, 0.0, 0.0, 0.0, 0.0, 0.0, 0.0, 0.0, 0.0, 0.0, 0.0, 0.0, 0.0, 0.0, 0.0, 0.0, 0.0, 0.0, 0.0, 0.0, 0.0, 0.0, 0.0, 0.0, 0.0, 0.0, 0.0, 0.0, 0.0, 0.0, 0.0, 0.0, 0.0, 0.0, 0.0, 0.0, 0.0, 0.0, 0.0, 0.0, 0.0, 0.0, 0.0, 0.0, 0.0, 0.0, 0.0, 0.0, 0.0, 0.0, 0.0, 0.0, 0.0, 0.0, 0.0, 0.0, 0.0, 0.0, 0.0, 0.0, 0.0, 0.0, 0.0, 0.0, 0.0, 0.0, 0.0, 0.0, 0.0, 0.0, 0.0, 0.0, 0.0, 0.0, 0.0, 0.0, 0.0, 0.0, 0.0, 0.0, 0.0, 0.0, 0.0, 0.0, 0.0, 0.0, 0.0, 0.0, 0.0, 0.0, 0.0, 0.0, 0.0, 0.0, 0.0, 0.0, 0.0, 0.0, 0.0, 0.0, 0.0, 0.0, 0.0, 0.0, 0.0, 0.0, 0.0, 0.0, 0.0, 0.0, 0.0, 0.0, 0.0, 0.0, 0.0, 0.0, 0.0, 0.0, 0.0, 0.0])
me_circle.use_remesh_preserve_volume = False
me_circle.use_remesh_preserve_attributes = False
me_circle.use_mirror_vertex_groups = False
me_circle.update()
me_cylinder_001 = bpy.data.meshes.new('Cylinder.001')
me_cylinder_001.from_pydata([(1.316, 2.495, -1.535), (1.335, 2.521, 1.615), (1.174, 2.295, -1.535), (0.967, 2.432, 1.615), (0.9309, 2.056, -1.535), (0.778, 2.253, 1.615), (0.6692, 1.891, -1.535), (0.5579, 2.114, 1.615), (0.3806, 1.78, -1.535), (0.3151, 2.021, 1.615), (0.07614, 1.727, -1.535), (0.05902, 1.976, 1.615), (-0.2325, 1.734, -1.535), (-0.2006, 1.983, 1.615), (-0.5333, 1.802, -1.535), (-0.4537, 2.04, 1.615), (-0.8149, 1.927, -1.535), (-0.6905, 2.145, 1.615), (-1.066, 2.105, -1.535), (-0.9021, 2.294, 1.615), (-1.278, 2.329, -1.535), (-1.08, 2.483, 1.615), (-1.442, 2.59, -1.535), (-1.218, 2.702, 1.615), (-1.552, 2.878, -1.535), (-1.31, 2.945, 1.615), (-1.603, 3.182, -1.535), (-1.353, 3.201, 1.615), (-1.594, 3.491, -1.535), (-1.346, 3.46, 1.615), (-1.524, 3.792, -1.535), (-1.287, 3.714, 1.615), (-1.398, 4.075, -1.535), (-1.398, 4.075, 1.615), (-1.398, 4.075, -1.535), (-1.524, 3.792, -1.535), (-1.594, 3.491, -1.535), (-1.603, 3.182, -1.535), (-1.552, 2.878, -1.535), (-1.442, 2.59, -1.535), (-1.278, 2.329, -1.535), (-1.066, 2.105, -1.535), (-0.8149, 1.927, -1.535), (-0.5333, 1.802, -1.535), (-0.2325, 1.734, -1.535), (0.07614, 1.727, -1.535), (0.3806, 1.78, -1.535), (0.6692, 1.891, -1.535), (0.9309, 2.056, -1.535), (1.156, 2.269, -1.535), (1.335, 2.521, -1.535), (0.8001, 1.973, -1.535), (0.6679, 2.184, 1.615), (-1.285, 3.713, -1.535), (-1.179, 3.95, -1.535), (-1.343, 3.46, -1.535), (-1.351, 3.201, -1.535), (-1.308, 2.945, -1.535), (-1.216, 2.703, -1.535), (-1.078, 2.484, -1.535), (-0.9006, 2.296, -1.535), (-0.6894, 2.147, -1.535), (-0.4529, 2.042, -1.535), (-0.2003, 1.985, -1.535), (0.05886, 1.979, -1.535), (0.3145, 2.023, -1.535), (0.5569, 2.116, -1.535), (0.7766, 2.255, -1.535), (0.9653, 2.434, -1.535), (1.116, 2.646, -1.535), (1.118, 2.645, 1.615), (1.156, 2.269, 1.615), (0.9309, 2.056, 1.615), (0.8001, 1.973, 1.615), (0.3806, 1.78, 1.615), (0.6692, 1.891, 1.615), (0.07614, 1.727, 1.615), (-0.2325, 1.734, 1.615), (-0.5333, 1.802, 1.615), (-0.8149, 1.927, 1.615), (-1.066, 2.105, 1.615), (-1.278, 2.329, 1.615), (-1.442, 2.59, 1.615), (-1.552, 2.878, 1.615), (-1.603, 3.182, 1.615), (-1.594, 3.491, 1.615), (-1.524, 3.792, 1.615), (-1.181, 3.951, 1.615)], [], [(4, 72, 73, 51), (0, 1, 71, 2), (2, 71, 72, 4), (51, 73, 75, 6), (6, 75, 74, 8), (8, 74, 76, 10), (10, 76, 77, 12), (12, 77, 78, 14), (14, 78, 79, 16), (16, 79, 80, 18), (18, 80, 81, 20), (20, 81, 82, 22), (22, 82, 83, 24), (24, 83, 84, 26), (26, 84, 85, 28), (28, 85, 86, 30), (1, 50, 69, 70), (33, 87, 54, 34), (87, 31, 53, 54), (31, 29, 55, 53), (29, 27, 56, 55), (27, 25, 57, 56), (25, 23, 58, 57), (23, 21, 59, 58), (21, 19, 60, 59), (19, 17, 61, 60), (17, 15, 62, 61), (15, 13, 63, 62), (13, 11, 64, 63), (11, 9, 65, 64), (9, 7, 66, 65), (66, 7, 52, 5, 67), (3, 70, 69, 68), (5, 3, 68, 67), (54, 53, 35, 34), (53, 55, 36, 35), (55, 56, 37, 36), (56, 57, 38, 37), (57, 58, 39, 38), (58, 59, 40, 39), (59, 60, 41, 40), (60, 61, 42, 41), (61, 62, 43, 42), (62, 63, 44, 43), (63, 64, 45, 44), (64, 65, 46, 45), (65, 66, 47, 46), (66, 67, 48, 47), (67, 68, 49, 48), (68, 69, 50, 49), (70, 3, 71, 1), (3, 5, 72, 71), (5, 52, 73, 72), (7, 9, 74, 75), (9, 11, 76, 74), (11, 13, 77, 76), (13, 15, 78, 77), (15, 17, 79, 78), (17, 19, 80, 79), (19, 21, 81, 80), (21, 23, 82, 81), (23, 25, 83, 82), (25, 27, 84, 83), (27, 29, 85, 84), (29, 31, 86, 85), (31, 87, 33, 86), (52, 7, 75, 73), (30, 86, 33, 32)])
_uv = me_cylinder_001.uv_layers.new(name='UVMap')
_uv.uv.foreach_set('vector', [0.6875, 0.5, 0.6875, 1.0, 0.6719, 1.0, 0.6719, 0.5, 0.75, 0.5, 0.75, 1.0, 0.7188, 1.0, 0.7188, 0.5, 0.7188, 0.5, 0.7188, 1.0, 0.6875, 1.0, 0.6875, 0.5, 0.6719, 0.5, 0.6719, 1.0, 0.6562, 1.0, 0.6562, 0.5, 0.6562, 0.5, 0.6562, 1.0, 0.625, 1.0, 0.625, 0.5, 0.625, 0.5, 0.625, 1.0, 0.5938, 1.0, 0.5938, 0.5, 0.5938, 0.5, 0.5938, 1.0, 0.5625, 1.0, 0.5625, 0.5, 0.5625, 0.5, 0.5625, 1.0, 0.5312, 1.0, 0.5312, 0.5, 0.5312, 0.5, 0.5312, 1.0, 0.5, 1.0, 0.5, 0.5, 0.5, 0.5, 0.5, 1.0, 0.4688, 1.0, 0.4688, 0.5, 0.4688, 0.5, 0.4688, 1.0, 0.4375, 1.0, 0.4375, 0.5, 0.4375, 0.5, 0.4375, 1.0, 0.4062, 1.0, 0.4062, 0.5, 0.4062, 0.5, 0.4062, 1.0, 0.375, 1.0, 0.375, 0.5, 0.375, 0.5, 0.375, 1.0, 0.3438, 1.0, 0.3438, 0.5, 0.3438, 0.5, 0.3438, 1.0, 0.3125, 1.0, 0.3125, 0.5, 0.3125, 0.5, 0.3125, 1.0, 0.2812, 1.0, 0.2812, 0.5, 0.49, 0.25, 0.99, 0.25, 0.9515, 0.25, 0.4519, 0.25, 0.01, 0.25, 0.04812, 0.25, 0.5485, 0.25, 0.51, 0.25, 0.04812, 0.25, 0.052, 0.2106, 0.5523, 0.2107, 0.5485, 0.25, 0.052, 0.2106, 0.06349, 0.1727, 0.5638, 0.1729, 0.5523, 0.2107, 0.06349, 0.1727, 0.08214, 0.1378, 0.5824, 0.138, 0.5638, 0.1729, 0.08214, 0.1378, 0.1072, 0.1072, 0.6075, 0.1075, 0.5824, 0.138, 0.1072, 0.1072, 0.1378, 0.08214, 0.638, 0.08244, 0.6075, 0.1075, 0.1378, 0.08214, 0.1727, 0.06349, 0.6729, 0.06381, 0.638, 0.08244, 0.1727, 0.06349, 0.2106, 0.052, 0.7107, 0.05235, 0.6729, 0.06381, 0.2106, 0.052, 0.25, 0.04812, 0.75, 0.04847, 0.7107, 0.05235, 0.25, 0.04812, 0.2894, 0.052, 0.7893, 0.05235, 0.75, 0.04847, 0.2894, 0.052, 0.3273, 0.06349, 0.8271, 0.06381, 0.7893, 0.05235, 0.3273, 0.06349, 0.3622, 0.08214, 0.862, 0.08244, 0.8271, 0.06381, 0.3622, 0.08214, 0.3928, 0.1072, 0.8925, 0.1075, 0.862, 0.08244, 0.3928, 0.1072, 0.4179, 0.1378, 0.9176, 0.138, 0.8925, 0.1075, 0.9176, 0.138, 0.4179, 0.1378, 0.4272, 0.1553, 0.4365, 0.1727, 0.9362, 0.1729, 0.448, 0.2106, 0.4519, 0.25, 0.9515, 0.25, 0.9477, 0.2107, 0.4365, 0.1727, 0.448, 0.2106, 0.9477, 0.2107, 0.9362, 0.1729, 0.5485, 0.25, 0.5523, 0.2107, 0.5146, 0.2032, 0.51, 0.25, 0.5523, 0.2107, 0.5638, 0.1729, 0.5283, 0.1582, 0.5146, 0.2032, 0.5638, 0.1729, 0.5824, 0.138, 0.5504, 0.1167, 0.5283, 0.1582, 0.5824, 0.138, 0.6075, 0.1075, 0.5803, 0.08029, 0.5504, 0.1167, 0.6075, 0.1075, 0.638, 0.08244, 0.6167, 0.05045, 0.5803, 0.08029, 0.638, 0.08244, 0.6729, 0.06381, 0.6582, 0.02827, 0.6167, 0.05045, 0.6729, 0.06381, 0.7107, 0.05235, 0.7032, 0.01461, 0.6582, 0.02827, 0.7107, 0.05235, 0.75, 0.04847, 0.75, 0.01, 0.7032, 0.01461, 0.75, 0.04847, 0.7893, 0.05235, 0.7968, 0.01461, 0.75, 0.01, 0.7893, 0.05235, 0.8271, 0.06381, 0.8418, 0.02827, 0.7968, 0.01461, 0.8271, 0.06381, 0.862, 0.08244, 0.8833, 0.05045, 0.8418, 0.02827, 0.862, 0.08244, 0.8925, 0.1075, 0.9197, 0.08029, 0.8833, 0.05045, 0.8925, 0.1075, 0.9176, 0.138, 0.9496, 0.1167, 0.9197, 0.08029, 0.9176, 0.138, 0.9362, 0.1729, 0.9717, 0.1582, 0.9496, 0.1167, 0.9362, 0.1729, 0.9477, 0.2107, 0.9854, 0.2032, 0.9717, 0.1582, 0.9477, 0.2107, 0.9515, 0.25, 0.99, 0.25, 0.9854, 0.2032, 0.4519, 0.25, 0.448, 0.2106, 0.4854, 0.2032, 0.49, 0.25, 0.448, 0.2106, 0.4365, 0.1727, 0.4717, 0.1582, 0.4854, 0.2032, 0.4365, 0.1727, 0.4272, 0.1553, 0.4606, 0.1374, 0.4717, 0.1582, 0.4179, 0.1378, 0.3928, 0.1072, 0.4197, 0.08029, 0.4496, 0.1167, 0.3928, 0.1072, 0.3622, 0.08214, 0.3833, 0.05045, 0.4197, 0.08029, 0.3622, 0.08214, 0.3273, 0.06349, 0.3418, 0.02827, 0.3833, 0.05045, 0.3273, 0.06349, 0.2894, 0.052, 0.2968, 0.01461, 0.3418, 0.02827, 0.2894, 0.052, 0.25, 0.04812, 0.25, 0.01, 0.2968, 0.01461, 0.25, 0.04812, 0.2106, 0.052, 0.2032, 0.01461, 0.25, 0.01, 0.2106, 0.052, 0.1727, 0.06349, 0.1582, 0.02827, 0.2032, 0.01461, 0.1727, 0.06349, 0.1378, 0.08214, 0.1167, 0.05045, 0.1582, 0.02827, 0.1378, 0.08214, 0.1072, 0.1072, 0.08029, 0.08029, 0.1167, 0.05045, 0.1072, 0.1072, 0.08214, 0.1378, 0.05045, 0.1167, 0.08029, 0.08029, 0.08214, 0.1378, 0.06349, 0.1727, 0.02827, 0.1582, 0.05045, 0.1167, 0.06349, 0.1727, 0.052, 0.2106, 0.01461, 0.2032, 0.02827, 0.1582, 0.052, 0.2106, 0.04812, 0.25, 0.01, 0.25, 0.01461, 0.2032, 0.4272, 0.1553, 0.4179, 0.1378, 0.4496, 0.1167, 0.4606, 0.1374, 0.2812, 0.5, 0.2812, 1.0, 0.25, 1.0, 0.25, 0.5])
me_cylinder_001.use_remesh_preserve_volume = False
me_cylinder_001.use_remesh_preserve_attributes = False
me_cylinder_001.use_mirror_vertex_groups = False
me_cylinder_001.update()
me_cone_001 = bpy.data.meshes.new('Cone.001')
me_cone_001.from_pydata([(0.0, 1.0, -1.0), (0.1951, 0.9808, -1.0), (0.3827, 0.9239, -1.0), (0.5556, 0.8315, -1.0), (0.7071, 0.7071, -1.0), (0.8315, 0.5556, -1.0), (0.9239, 0.3827, -1.0), (0.9808, 0.1951, -1.0), (1.0, 7.55e-08, -1.0), (0.9808, -0.1951, -1.0), (0.9239, -0.3827, -1.0), (0.8315, -0.5556, -1.0), (0.7071, -0.7071, -1.0), (0.5556, -0.8315, -1.0), (0.3827, -0.9239, -1.0), (0.1951, -0.9808, -1.0), (-3.258e-07, -1.0, -1.0), (-0.1951, -0.9808, -1.0), (-0.3827, -0.9239, -1.0), (-0.5556, -0.8315, -1.0), (-0.7071, -0.7071, -1.0), (-0.8315, -0.5556, -1.0), (-0.9239, -0.3827, -1.0), (0.0, 0.0, 1.0), (-0.9808, -0.1951, -1.0), (-1.0, 9.656e-07, -1.0), (-0.9808, 0.1951, -1.0), (-0.9239, 0.3827, -1.0), (-0.8315, 0.5556, -1.0), (-0.7071, 0.7071, -1.0), (-0.5556, 0.8315, -1.0), (-0.3827, 0.9239, -1.0), (-0.1951, 0.9808, -1.0)], [], [(0, 23, 1), (1, 23, 2), (2, 23, 3), (3, 23, 4), (4, 23, 5), (5, 23, 6), (6, 23, 7), (7, 23, 8), (8, 23, 9), (9, 23, 10), (10, 23, 11), (11, 23, 12), (12, 23, 13), (13, 23, 14), (14, 23, 15), (15, 23, 16), (16, 23, 17), (17, 23, 18), (18, 23, 19), (19, 23, 20), (20, 23, 21), (21, 23, 22), (22, 23, 24), (24, 23, 25), (25, 23, 26), (26, 23, 27), (27, 23, 28), (28, 23, 29), (29, 23, 30), (30, 23, 31), (31, 23, 32), (32, 23, 0), (0, 1, 2, 3, 4, 5, 6, 7, 8, 9, 10, 11, 12, 13, 14, 15, 16, 17, 18, 19, 20, 21, 22, 24, 25, 26, 27, 28, 29, 30, 31, 32)])
_uv = me_cone_001.uv_layers.new(name='UVMap')
_uv.uv.foreach_set('vector', [0.25, 0.49, 0.25, 0.25, 0.2968, 0.4854, 0.2968, 0.4854, 0.25, 0.25, 0.3418, 0.4717, 0.3418, 0.4717, 0.25, 0.25, 0.3833, 0.4496, 0.3833, 0.4496, 0.25, 0.25, 0.4197, 0.4197, 0.4197, 0.4197, 0.25, 0.25, 0.4496, 0.3833, 0.4496, 0.3833, 0.25, 0.25, 0.4717, 0.3418, 0.4717, 0.3418, 0.25, 0.25, 0.4854, 0.2968, 0.4854, 0.2968, 0.25, 0.25, 0.49, 0.25, 0.49, 0.25, 0.25, 0.25, 0.4854, 0.2032, 0.4854, 0.2032, 0.25, 0.25, 0.4717, 0.1582, 0.4717, 0.1582, 0.25, 0.25, 0.4496, 0.1167, 0.4496, 0.1167, 0.25, 0.25, 0.4197, 0.08029, 0.4197, 0.08029, 0.25, 0.25, 0.3833, 0.05045, 0.3833, 0.05045, 0.25, 0.25, 0.3418, 0.02827, 0.3418, 0.02827, 0.25, 0.25, 0.2968, 0.01461, 0.2968, 0.01461, 0.25, 0.25, 0.25, 0.01, 0.25, 0.01, 0.25, 0.25, 0.2032, 0.01461, 0.2032, 0.01461, 0.25, 0.25, 0.1582, 0.02827, 0.1582, 0.02827, 0.25, 0.25, 0.1167, 0.05045, 0.1167, 0.05045, 0.25, 0.25, 0.08029, 0.08029, 0.08029, 0.08029, 0.25, 0.25, 0.05045, 0.1167, 0.05045, 0.1167, 0.25, 0.25, 0.02827, 0.1582, 0.02827, 0.1582, 0.25, 0.25, 0.01461, 0.2032, 0.01461, 0.2032, 0.25, 0.25, 0.01, 0.25, 0.01, 0.25, 0.25, 0.25, 0.01461, 0.2968, 0.01461, 0.2968, 0.25, 0.25, 0.02827, 0.3418, 0.02827, 0.3418, 0.25, 0.25, 0.05045, 0.3833, 0.05045, 0.3833, 0.25, 0.25, 0.08029, 0.4197, 0.08029, 0.4197, 0.25, 0.25, 0.1167, 0.4496, 0.1167, 0.4496, 0.25, 0.25, 0.1582, 0.4717, 0.1582, 0.4717, 0.25, 0.25, 0.2032, 0.4854, 0.2032, 0.4854, 0.25, 0.25, 0.25, 0.49, 0.75, 0.49, 0.7968, 0.4854, 0.8418, 0.4717, 0.8833, 0.4496, 0.9197, 0.4197, 0.9496, 0.3833, 0.9717, 0.3418, 0.9854, 0.2968, 0.99, 0.25, 0.9854, 0.2032, 0.9717, 0.1582, 0.9496, 0.1167, 0.9197, 0.08029, 0.8833, 0.05045, 0.8418, 0.02827, 0.7968, 0.01461, 0.75, 0.01, 0.7032, 0.01461, 0.6582, 0.02827, 0.6167, 0.05045, 0.5803, 0.08029, 0.5504, 0.1167, 0.5283, 0.1582, 0.5146, 0.2032, 0.51, 0.25, 0.5146, 0.2968, 0.5283, 0.3418, 0.5504, 0.3833, 0.5803, 0.4197, 0.6167, 0.4496, 0.6582, 0.4717, 0.7032, 0.4854])
me_cone_001.use_remesh_fix_poles = True
me_cone_001.use_remesh_preserve_attributes = False
me_cone_001.use_mirror_vertex_groups = False
me_cone_001.update()
me_cone_002 = bpy.data.meshes.new('Cone.002')
me_cone_002.from_pydata([(0.0, 1.0, -1.0), (0.1951, 0.9808, -1.0), (0.3827, 0.9239, -1.0), (0.5556, 0.8315, -1.0), (0.7071, 0.7071, -1.0), (0.8315, 0.5556, -1.0), (0.9239, 0.3827, -1.0), (0.9808, 0.1951, -1.0), (1.0, 7.55e-08, -1.0), (0.9808, -0.1951, -1.0), (0.9239, -0.3827, -1.0), (0.8315, -0.5556, -1.0), (0.7071, -0.7071, -1.0), (0.5556, -0.8315, -1.0), (0.3827, -0.9239, -1.0), (0.1951, -0.9808, -1.0), (-3.258e-07, -1.0, -1.0), (-0.1951, -0.9808, -1.0), (-0.3827, -0.9239, -1.0), (-0.5556, -0.8315, -1.0), (-0.7071, -0.7071, -1.0), (-0.8315, -0.5556, -1.0), (-0.9239, -0.3827, -1.0), (0.0, 0.0, 1.0), (-0.9808, -0.1951, -1.0), (-1.0, 9.656e-07, -1.0), (-0.9808, 0.1951, -1.0), (-0.9239, 0.3827, -1.0), (-0.8315, 0.5556, -1.0), (-0.7071, 0.7071, -1.0), (-0.5556, 0.8315, -1.0), (-0.3827, 0.9239, -1.0), (-0.1951, 0.9808, -1.0)], [], [(0, 23, 1), (1, 23, 2), (2, 23, 3), (3, 23, 4), (4, 23, 5), (5, 23, 6), (6, 23, 7), (7, 23, 8), (8, 23, 9), (9, 23, 10), (10, 23, 11), (11, 23, 12), (12, 23, 13), (13, 23, 14), (14, 23, 15), (15, 23, 16), (16, 23, 17), (17, 23, 18), (18, 23, 19), (19, 23, 20), (20, 23, 21), (21, 23, 22), (22, 23, 24), (24, 23, 25), (25, 23, 26), (26, 23, 27), (27, 23, 28), (28, 23, 29), (29, 23, 30), (30, 23, 31), (31, 23, 32), (32, 23, 0), (0, 1, 2, 3, 4, 5, 6, 7, 8, 9, 10, 11, 12, 13, 14, 15, 16, 17, 18, 19, 20, 21, 22, 24, 25, 26, 27, 28, 29, 30, 31, 32)])
_uv = me_cone_002.uv_layers.new(name='UVMap')
_uv.uv.foreach_set('vector', [0.25, 0.49, 0.25, 0.25, 0.2968, 0.4854, 0.2968, 0.4854, 0.25, 0.25, 0.3418, 0.4717, 0.3418, 0.4717, 0.25, 0.25, 0.3833, 0.4496, 0.3833, 0.4496, 0.25, 0.25, 0.4197, 0.4197, 0.4197, 0.4197, 0.25, 0.25, 0.4496, 0.3833, 0.4496, 0.3833, 0.25, 0.25, 0.4717, 0.3418, 0.4717, 0.3418, 0.25, 0.25, 0.4854, 0.2968, 0.4854, 0.2968, 0.25, 0.25, 0.49, 0.25, 0.49, 0.25, 0.25, 0.25, 0.4854, 0.2032, 0.4854, 0.2032, 0.25, 0.25, 0.4717, 0.1582, 0.4717, 0.1582, 0.25, 0.25, 0.4496, 0.1167, 0.4496, 0.1167, 0.25, 0.25, 0.4197, 0.08029, 0.4197, 0.08029, 0.25, 0.25, 0.3833, 0.05045, 0.3833, 0.05045, 0.25, 0.25, 0.3418, 0.02827, 0.3418, 0.02827, 0.25, 0.25, 0.2968, 0.01461, 0.2968, 0.01461, 0.25, 0.25, 0.25, 0.01, 0.25, 0.01, 0.25, 0.25, 0.2032, 0.01461, 0.2032, 0.01461, 0.25, 0.25, 0.1582, 0.02827, 0.1582, 0.02827, 0.25, 0.25, 0.1167, 0.05045, 0.1167, 0.05045, 0.25, 0.25, 0.08029, 0.08029, 0.08029, 0.08029, 0.25, 0.25, 0.05045, 0.1167, 0.05045, 0.1167, 0.25, 0.25, 0.02827, 0.1582, 0.02827, 0.1582, 0.25, 0.25, 0.01461, 0.2032, 0.01461, 0.2032, 0.25, 0.25, 0.01, 0.25, 0.01, 0.25, 0.25, 0.25, 0.01461, 0.2968, 0.01461, 0.2968, 0.25, 0.25, 0.02827, 0.3418, 0.02827, 0.3418, 0.25, 0.25, 0.05045, 0.3833, 0.05045, 0.3833, 0.25, 0.25, 0.08029, 0.4197, 0.08029, 0.4197, 0.25, 0.25, 0.1167, 0.4496, 0.1167, 0.4496, 0.25, 0.25, 0.1582, 0.4717, 0.1582, 0.4717, 0.25, 0.25, 0.2032, 0.4854, 0.2032, 0.4854, 0.25, 0.25, 0.25, 0.49, 0.75, 0.49, 0.7968, 0.4854, 0.8418, 0.4717, 0.8833, 0.4496, 0.9197, 0.4197, 0.9496, 0.3833, 0.9717, 0.3418, 0.9854, 0.2968, 0.99, 0.25, 0.9854, 0.2032, 0.9717, 0.1582, 0.9496, 0.1167, 0.9197, 0.08029, 0.8833, 0.05045, 0.8418, 0.02827, 0.7968, 0.01461, 0.75, 0.01, 0.7032, 0.01461, 0.6582, 0.02827, 0.6167, 0.05045, 0.5803, 0.08029, 0.5504, 0.1167, 0.5283, 0.1582, 0.5146, 0.2032, 0.51, 0.25, 0.5146, 0.2968, 0.5283, 0.3418, 0.5504, 0.3833, 0.5803, 0.4197, 0.6167, 0.4496, 0.6582, 0.4717, 0.7032, 0.4854])
me_cone_002.use_remesh_fix_poles = True
me_cone_002.use_remesh_preserve_attributes = False
me_cone_002.use_mirror_vertex_groups = False
me_cone_002.update()

# ---- objects
ob_circle = bpy.data.objects.new('Circle', me_circle)
ob_cylinder = bpy.data.objects.new('Cylinder', me_cylinder_001)
ob_cone_001 = bpy.data.objects.new('Cone.001', me_cone_001)
ob_cone_002 = bpy.data.objects.new('Cone.002', me_cone_002)

# ---- transforms, parenting, visibility, modifiers, constraints
ob_circle.location = (0.0, 0.0, -2.691)
ob_circle.lineart.crease_threshold = 0.0
ob_cylinder.location = (0.0, -2.945, 0.3281)
ob_cylinder.rotation_euler = (-1.571, -1.484, 1.571)
ob_cylinder.scale = (0.9617, 0.9353, 0.05386)
ob_cylinder.lineart.crease_threshold = 0.0
ob_cone_001.location = (-0.009508, -0.4291, 1.046)
ob_cone_001.rotation_euler = (-0.5689, -3.156, -0.009054)
ob_cone_001.scale = (0.07528, 0.07504, 0.08882)
ob_cone_001.lineart.crease_threshold = 0.0
ob_cone_002.location = (-0.0009374, 0.5034, -1.079)
ob_cone_002.rotation_euler = (0.3712, -0.0, 0.0)
ob_cone_002.scale = (0.07741, 0.07936, 0.09472)
ob_cone_002.lineart.crease_threshold = 0.0

# ---- collection membership
col_collection.objects.link(ob_circle)
col_collection.objects.link(ob_cylinder)
col_collection.objects.link(ob_cone_001)
col_collection.objects.link(ob_cone_002)

# ---- scene / render settings (as saved in the file)
scene.frame_start = 1; scene.frame_end = 250; scene.frame_set(1)
scene.render.engine = 'BLENDER_EEVEE_NEXT'
scene.cycles.use_denoising = False
scene.cycles.samples = 128
scene.cycles.sampling_pattern = 'TABULATED_SOBOL'
scene.cycles.use_adaptive_sampling = False
scene.cycles.use_light_tree = False
scene.view_settings.view_transform = 'Filmic'
bpy.context.view_layer.update()

# ---- added for rendering (the .blend has no active camera and no usable light): camera, sun
cam_auto = bpy.data.cameras.new('AutoCamera')
cam_auto.lens = 50.0
cam_auto.sensor_width = 36.0
cam_auto.clip_end = 1000.0
ob_auto_camera = bpy.data.objects.new('AutoCamera', cam_auto)
scene.collection.objects.link(ob_auto_camera)
ob_auto_camera.location = (4.8417, -6.04534, 3.26095)
ob_auto_camera.rotation_euler = (1.09748, -7.21219e-08, 0.694738)
scene.camera = ob_auto_camera
light_auto_sun = bpy.data.lights.new('AutoSun', 'SUN')
light_auto_sun.energy = 3.0
light_auto_sun.angle = 0.0523599
ob_auto_sun = bpy.data.objects.new('AutoSun', light_auto_sun)
scene.collection.objects.link(ob_auto_sun)
ob_auto_sun.rotation_euler = (0.872665, 0.174533, 0.523599)
bpy.context.view_layer.update()
